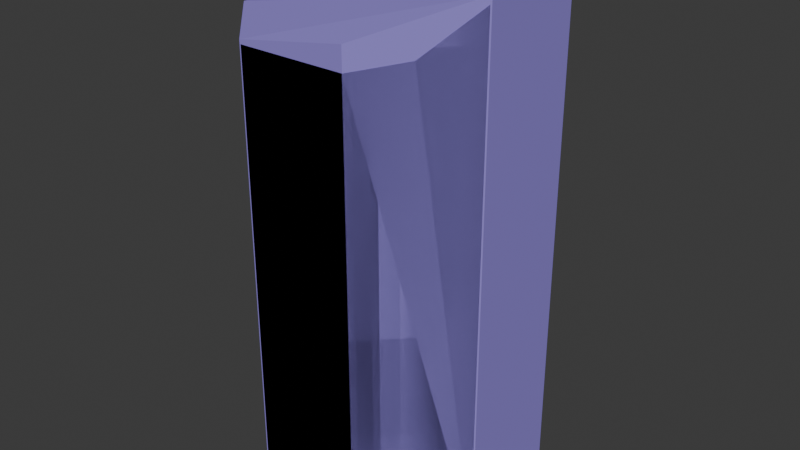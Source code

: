 # Source: conduitb.blend  (saved by Blender 4.2.66; exported with 4.5.12 LTS)
import bpy
from mathutils import Matrix  # noqa: F401  (used for matrix-valued properties, if any)

bpy.ops.wm.read_factory_settings(use_empty=True)
scene = bpy.context.scene
scene.name = 'Scene'

# ---- collections
col_collection = bpy.data.collections.new('Collection'); scene.collection.children.link(col_collection)

# ---- materials (node trees are filled in below, after node groups)
mat_f_im_flat_generic = bpy.data.materials.new('f_im flat_generic')
mat_f_im_flat_generic.diffuse_color = (0.5788, 0.5404, 0.1789, 1.0)
mat_f_im_panel_i = bpy.data.materials.new('f_im panel_i')
mat_f_im_panel_i.diffuse_color = (0.1222, 0.6894, 0.1912, 1.0)
mat_hard_metal_thin_for = bpy.data.materials.new('hard_metal_thin_for')
mat_hard_metal_thin_for.diffuse_color = (0.2965, 0.2351, 0.6906, 1.0)

# ---- material node trees

# ---- world
world_world = bpy.data.worlds.new('World'); scene.world = world_world
world_world.use_nodes = True; world_world.node_tree.nodes.clear()
_N = world_world.node_tree.nodes; _L = world_world.node_tree.links
n0 = _N.new('ShaderNodeOutputWorld'); n0.name = 'World Output'; n0.location = (300, 300)
n1 = _N.new('ShaderNodeBackground'); n1.name = 'Background'; n1.location = (10, 300)
n1.inputs[0].default_value = (0.05088, 0.05088, 0.05088, 1.0)
_L.new(n1.outputs[0], n0.inputs[0])
n0.is_active_output = True
world_world.color = (0.05088, 0.05088, 0.05088)
world_world.sun_shadow_jitter_overblur = 0.0

# ---- meshes
me_conduitb = bpy.data.meshes.new('conduitB')
me_conduitb.from_pydata([(30.81, 12.81, -58.05), (-12.76, 30.85, -58.05), (12.76, 30.85, -58.05), (-30.81, -12.72, -58.05), (-0.001421, 0.04348, -58.05), (12.76, -30.77, -58.05), (35.86, -14.81, -69.12), (-35.87, -14.81, -69.12), (-14.86, -35.82, -69.12), (14.85, -35.82, -69.12), (-12.76, -30.77, -69.12), (12.76, -30.77, -69.12), (30.81, -12.72, -58.05), (30.81, 12.81, -69.12), (12.76, 30.85, -69.12), (-12.76, 30.85, -69.12), (-30.81, 12.81, -58.05), (-30.81, 12.81, -69.12), (-30.81, -12.72, -69.12), (-12.76, -30.77, -58.05), (30.81, -12.72, -69.12), (-35.87, 14.9, -69.12), (12.76, 30.85, 39.16), (-0.001421, 0.04346, 39.16), (14.85, -35.82, 53.95), (35.86, -14.81, 67.35), (35.86, 0.04343, 70.31), (-12.76, 30.85, 53.95), (-35.87, -14.81, 53.95), (-30.81, -12.72, 53.95), (25.36, -25.32, 56.16), (30.81, 12.81, 64.97), (30.81, 12.81, 39.16), (-12.76, 30.85, 39.16), (-30.81, 12.81, 53.95), (-30.81, 12.81, 39.16), (-12.76, -30.77, 53.95), (-30.81, -12.72, 39.16), (-12.76, -30.77, 39.16), (12.76, -30.77, 53.95), (12.76, -30.77, 39.16), (35.86, 14.9, -69.12), (14.85, 35.91, 59.37), (25.36, 25.4, 63.99), (14.85, 35.91, -69.12), (-14.86, 35.91, -69.12), (-14.86, 35.91, 53.95), (-14.86, -35.82, 53.95), (30.81, 0.04343, 70.31), (35.86, 14.9, 64.97), (12.76, 30.85, 59.37), (21.78, 21.83, 63.99), (21.78, -21.74, 56.16), (30.81, -12.72, 67.35), (30.81, -12.72, 39.16), (-35.87, 14.9, 53.95), (-35.87, 0.04346, 56.31), (-30.81, 0.04346, 56.31)], [], [(4, 0, 12), (4, 2, 0), (4, 1, 2), (4, 16, 1), (4, 3, 16), (4, 19, 3), (4, 5, 19), (4, 12, 5), (41, 6, 20), (20, 13, 41), (44, 41, 13), (13, 14, 44), (45, 44, 14), (14, 15, 45), (21, 45, 15), (15, 17, 21), (7, 21, 17), (17, 18, 7), (8, 7, 18), (18, 10, 8), (9, 8, 10), (10, 11, 9), (6, 9, 11), (11, 20, 6), (13, 20, 12), (12, 0, 13), (14, 13, 0), (0, 2, 14), (15, 14, 2), (2, 1, 15), (17, 15, 1), (1, 16, 17), (18, 17, 16), (16, 3, 18), (10, 18, 3), (3, 19, 10), (11, 10, 19), (19, 5, 11), (20, 11, 5), (5, 12, 20), (45, 21, 55), (56, 7, 28), (32, 23, 54), (22, 23, 32), (33, 23, 22), (35, 23, 33), (37, 23, 35), (38, 23, 37), (40, 23, 38), (54, 23, 40), (9, 47, 8), (6, 24, 9), (25, 26, 53), (48, 53, 26), (43, 42, 51), (51, 31, 43), (42, 46, 50), (27, 50, 46), (46, 55, 27), (34, 27, 55), (56, 28, 57), (29, 57, 28), (28, 47, 29), (36, 29, 47), (47, 24, 36), (39, 36, 24), (24, 30, 39), (52, 39, 30), (53, 48, 54), (32, 54, 31), (31, 51, 32), (22, 32, 50), (50, 27, 22), (33, 22, 27), (27, 34, 33), (35, 33, 34), (57, 29, 35), (37, 35, 29), (29, 36, 37), (38, 37, 36), (36, 39, 38), (40, 38, 39), (39, 52, 40), (54, 40, 52), (49, 6, 41), (26, 25, 6), (42, 41, 44), (42, 43, 41), (46, 44, 45), (46, 42, 44), (55, 46, 45), (7, 56, 21), (47, 7, 8), (47, 28, 7), (24, 47, 9), (30, 24, 6), (31, 48, 49), (48, 31, 54), (49, 26, 6), (26, 49, 48), (50, 51, 42), (51, 50, 32), (49, 43, 31), (43, 49, 41), (53, 52, 25), (52, 53, 54), (25, 30, 6), (30, 25, 52), (55, 56, 34), (56, 55, 21), (34, 57, 35), (57, 34, 56)])
me_conduitb.polygons.foreach_set('use_smooth', [True] * 112)
me_conduitb.polygons.foreach_set('material_index', [0, 0, 0, 0, 0, 0, 0, 0, 1, 1, 1, 1, 1, 1, 1, 1, 1, 1, 1, 1, 1, 1, 1, 1, 1, 1, 1, 1, 1, 1, 1, 1, 1, 1, 1, 1, 1, 1, 1, 1, 1, 1, 0, 0, 0, 0, 0, 0, 0, 0, 1, 1, 1, 1, 1, 1, 1, 1, 1, 1, 1, 1, 1, 1, 1, 1, 1, 1, 1, 1, 1, 1, 1, 1, 1, 1, 1, 1, 1, 1, 1, 1, 1, 1, 1, 1, 1, 1, 1, 1, 1, 1, 1, 1, 1, 1, 1, 1, 1, 1, 1, 1, 1, 1, 1, 1, 1, 1, 1, 1, 1, 1])
_k = set([(0, 2), (0, 12), (1, 2), (1, 16), (3, 16), (3, 19), (5, 12), (5, 19), (6, 9), (6, 41), (7, 8), (7, 21), (8, 9), (10, 11), (10, 18), (11, 20), (13, 14), (13, 20), (14, 15), (15, 17), (17, 18), (21, 45), (22, 32), (22, 33), (24, 30), (24, 47), (25, 26), (25, 30), (26, 49), (27, 34), (27, 50), (28, 47), (28, 56), (29, 36), (29, 57), (31, 48), (31, 51), (32, 54), (33, 35), (34, 57), (35, 37), (36, 39), (37, 38), (38, 40), (39, 52), (40, 54), (41, 44), (42, 43), (42, 46), (43, 49), (44, 45), (46, 55), (48, 53), (50, 51), (52, 53), (55, 56)])
me_conduitb.attributes.new('sharp_edge', 'BOOLEAN', 'EDGE').data.foreach_set('value', [ (min(e.vertices), max(e.vertices)) in _k for e in me_conduitb.edges])
_uv = me_conduitb.uv_layers.new(name='UVMap_0')
_uv.uv.foreach_set('vector', [0.5636, 0.6456, 0.4759, 0.6819, 0.4759, 0.6093, 0.5636, 0.6456, 0.5273, 0.7333, 0.4759, 0.6819, 0.5636, 0.6456, 0.5999, 0.7333, 0.5273, 0.7333, 0.5636, 0.6456, 0.6512, 0.6819, 0.5999, 0.7333, 0.5636, 0.6456, 0.6512, 0.6093, 0.6512, 0.6819, 0.5636, 0.6456, 0.5999, 0.558, 0.6512, 0.6093, 0.5636, 0.6456, 0.5273, 0.558, 0.5999, 0.558, 0.5636, 0.6456, 0.4759, 0.6093, 0.5273, 0.558, 0.4195, -1.018, 0.3662, -1.018, 0.3699, -0.9452, 0.3699, -0.9452, 0.4157, -0.9452, 0.4195, -1.018, 0.4572, -0.7164, 0.4195, -1.018, 0.4157, -0.9452, 0.4157, -0.9452, 0.4481, -0.6864, 0.4572, -0.7164, 0.4572, -0.2904, 0.4572, -0.7164, 0.4481, -0.6864, 0.4481, -0.6864, 0.4481, -0.3204, 0.4572, -0.2904, 0.4195, 0.01089, 0.4572, -0.2904, 0.4481, -0.3204, 0.4481, -0.3204, 0.4157, -0.06159, 0.4195, 0.01089, 0.3662, 0.01089, 0.4195, 0.01089, 0.4157, -0.06159, 0.4157, -0.06159, 0.3699, -0.06159, 0.3662, 0.01089, 0.3285, -0.2904, 0.3662, 0.01089, 0.3699, -0.06159, 0.3699, -0.06159, 0.3376, -0.3204, 0.3285, -0.2904, 0.3285, -0.7164, 0.3285, -0.2904, 0.3376, -0.3204, 0.3376, -0.3204, 0.3376, -0.6864, 0.3285, -0.7164, 0.3662, -1.018, 0.3285, -0.7164, 0.3376, -0.6864, 0.3376, -0.6864, 0.3699, -0.9452, 0.3662, -1.018, -1.738, -1.008, -1.525, -1.008, -1.525, -0.838, -1.525, -0.838, -1.738, -0.838, -1.738, -1.008, -0.1588, -1.008, 0.05441, -1.008, 0.05441, -0.838, 0.05441, -0.838, -0.1588, -0.838, -0.1588, -1.008, -0.372, -1.008, -0.1588, -1.008, -0.1588, -0.838, -0.1588, -0.838, -0.372, -0.838, -0.372, -1.008, 2.473, -1.008, 2.686, -1.008, 2.686, -0.838, 2.686, -0.838, 2.473, -0.838, 2.473, -1.008, 2.259, -1.008, 2.473, -1.008, 2.473, -0.838, 2.473, -0.838, 2.259, -0.838, 2.259, -1.008, 1.106, -1.008, 1.32, -1.008, 1.32, -0.838, 1.32, -0.838, 1.106, -0.838, 1.106, -1.008, 0.8931, -1.008, 1.106, -1.008, 1.106, -0.838, 1.106, -0.838, 0.8931, -0.838, 0.8931, -1.008, -1.525, -1.008, -1.312, -1.008, -1.312, -0.838, -1.312, -0.838, -1.525, -0.838, -1.525, -1.008, -1.773, -1.008, -1.525, -1.008, -1.525, 0.6918, -1.401, 0.728, -1.277, -1.008, -1.277, 0.6918, 0.6512, 0.6819, 0.5636, 0.6456, 0.6512, 0.6093, 0.5999, 0.7333, 0.5636, 0.6456, 0.6512, 0.6819, 0.5273, 0.7333, 0.5636, 0.6456, 0.5999, 0.7333, 0.4759, 0.6819, 0.5636, 0.6456, 0.5273, 0.7333, 0.4759, 0.6093, 0.5636, 0.6456, 0.4759, 0.6819, 0.5273, 0.558, 0.5636, 0.6456, 0.4759, 0.6093, 0.5999, 0.558, 0.5636, 0.6456, 0.5273, 0.558, 0.6512, 0.6093, 0.5636, 0.6456, 0.5999, 0.558, 0.08939, -1.008, -0.1588, 0.6918, -0.1588, -1.008, 2.473, -1.008, 2.224, 0.6918, 2.224, -1.008, 0.3662, -1.018, 0.3928, -1.018, 0.3699, -0.9452, 0.3928, -0.9452, 0.3699, -0.9452, 0.3928, -1.018, 0.4383, -0.867, 0.4572, -0.7164, 0.4319, -0.8158, 0.4319, -0.8158, 0.4157, -0.9452, 0.4383, -0.867, 0.4572, -0.7164, 0.4572, -0.2904, 0.4481, -0.6864, 0.4481, -0.3204, 0.4481, -0.6864, 0.4572, -0.2904, 0.4572, -0.2904, 0.4195, 0.01089, 0.4481, -0.3204, 0.4157, -0.06159, 0.4481, -0.3204, 0.4195, 0.01089, 0.3928, 0.01089, 0.3662, 0.01089, 0.3928, -0.06159, 0.3699, -0.06159, 0.3928, -0.06159, 0.3662, 0.01089, 0.3662, 0.01089, 0.3285, -0.2904, 0.3699, -0.06159, 0.3376, -0.3204, 0.3699, -0.06159, 0.3285, -0.2904, 0.3285, -0.2904, 0.3285, -0.7164, 0.3376, -0.3204, 0.3376, -0.6864, 0.3376, -0.3204, 0.3285, -0.7164, 0.3285, -0.7164, 0.3473, -0.867, 0.3376, -0.6864, 0.3537, -0.8158, 0.3376, -0.6864, 0.3473, -0.867, -1.525, 0.8972, -1.632, 0.9425, -1.525, 0.4652, -1.738, 0.4652, -1.525, 0.4652, -1.738, 0.8607, 0.05441, 0.8607, -0.0522, 0.8457, 0.05441, 0.4652, -0.1588, 0.4652, 0.05441, 0.4652, -0.1588, 0.775, -0.1588, 0.775, -0.372, 0.6918, -0.1588, 0.4652, -0.372, 0.4652, -0.1588, 0.4652, -0.372, 0.6918, 2.686, 0.6918, 2.473, 0.6918, 2.686, 0.4652, 2.473, 0.4652, 2.686, 0.4652, 2.473, 0.6918, 2.366, 0.728, 2.259, 0.6918, 2.473, 0.4652, 2.259, 0.4652, 2.473, 0.4652, 2.259, 0.6918, 1.32, 0.6918, 1.106, 0.6918, 1.32, 0.4652, 1.106, 0.4652, 1.32, 0.4652, 1.106, 0.6918, 1.106, 0.6918, 0.8931, 0.6918, 1.106, 0.4652, 0.8931, 0.4652, 1.106, 0.4652, 0.8931, 0.6918, -1.312, 0.6918, -1.419, 0.7258, -1.312, 0.4652, -1.525, 0.4652, -1.312, 0.4652, -1.419, 0.7258, 2.721, 0.8607, 2.473, -1.008, 2.721, -1.008, 2.597, 0.9425, 2.473, 0.8972, 2.473, -1.008, 1.106, 0.775, 0.8581, -1.008, 1.106, -1.008, 1.106, 0.775, 0.9822, 0.8457, 0.8581, -1.008, 1.354, 0.6918, 1.106, -1.008, 1.354, -1.008, 1.354, 0.6918, 1.106, 0.775, 1.106, -1.008, -1.525, 0.6918, -1.773, 0.6918, -1.773, -1.008, -1.277, -1.008, -1.401, 0.728, -1.525, -1.008, -0.1588, 0.6918, -0.407, -1.008, -0.1588, -1.008, -0.1588, 0.6918, -0.407, 0.6918, -0.407, -1.008, 0.08939, 0.6918, -0.1588, 0.6918, 0.08939, -1.008, 2.349, 0.7258, 2.224, 0.6918, 2.473, -1.008, 0.4157, -0.9452, 0.3928, -0.9452, 0.4195, -1.018, -1.632, 0.9425, -1.738, 0.8607, -1.525, 0.4652, 2.721, 0.8607, 2.597, 0.9425, 2.473, -1.008, 0.3928, -1.018, 0.4195, -1.018, 0.3928, -0.9452, 0.4481, -0.6864, 0.4319, -0.8158, 0.4572, -0.7164, -0.0522, 0.8457, -0.1588, 0.775, 0.05441, 0.4652, 0.4195, -1.018, 0.4383, -0.867, 0.4157, -0.9452, 0.9822, 0.8457, 0.8581, 0.8607, 0.8581, -1.008, 0.3699, -0.9452, 0.3537, -0.8158, 0.3662, -1.018, -1.419, 0.7258, -1.525, 0.8972, -1.525, 0.4652, 2.473, 0.8972, 2.349, 0.7258, 2.473, -1.008, 0.3473, -0.867, 0.3662, -1.018, 0.3537, -0.8158, 0.4195, 0.01089, 0.3928, 0.01089, 0.4157, -0.06159, -1.401, 0.728, -1.525, 0.6918, -1.525, -1.008, 2.473, 0.6918, 2.366, 0.728, 2.473, 0.4652, 0.3928, -0.06159, 0.4157, -0.06159, 0.3928, 0.01089])
me_conduitb.materials.append(mat_f_im_flat_generic)
me_conduitb.materials.append(mat_f_im_panel_i)
me_conduitb.update()
me_conduitb_1 = bpy.data.meshes.new('@conduitB')
me_conduitb_1.from_pydata([(30.81, 12.81, -58.05), (-12.76, 30.85, -58.05), (12.76, 30.85, -58.05), (-30.81, -12.72, -58.05), (-0.001421, 0.04348, -58.05), (12.76, -30.77, -58.05), (35.86, -14.81, -69.12), (-35.87, -14.81, -69.12), (-14.86, -35.82, -69.12), (14.85, -35.82, -69.12), (-12.76, -30.77, -69.12), (12.76, -30.77, -69.12), (30.81, -12.72, -58.05), (30.81, 12.81, -69.12), (12.76, 30.85, -69.12), (-12.76, 30.85, -69.12), (-30.81, 12.81, -58.05), (-30.81, 12.81, -69.12), (-30.81, -12.72, -69.12), (-12.76, -30.77, -58.05), (30.81, -12.72, -69.12), (-35.87, 14.9, -69.12), (12.76, 30.85, 39.16), (-0.001421, 0.04346, 39.16), (14.85, -35.82, 53.95), (35.86, -14.81, 67.35), (35.86, 0.04343, 70.31), (-12.76, 30.85, 53.95), (-35.87, -14.81, 53.95), (-30.81, -12.72, 53.95), (25.36, -25.32, 56.16), (30.81, 12.81, 64.97), (30.81, 12.81, 39.16), (-12.76, 30.85, 39.16), (-30.81, 12.81, 53.95), (-30.81, 12.81, 39.16), (-12.76, -30.77, 53.95), (-30.81, -12.72, 39.16), (-12.76, -30.77, 39.16), (12.76, -30.77, 53.95), (12.76, -30.77, 39.16), (35.86, 14.9, -69.12), (14.85, 35.91, 59.37), (25.36, 25.4, 63.99), (14.85, 35.91, -69.12), (-14.86, 35.91, -69.12), (-14.86, 35.91, 53.95), (-14.86, -35.82, 53.95), (30.81, 0.04343, 70.31), (35.86, 14.9, 64.97), (12.76, 30.85, 59.37), (21.78, 21.83, 63.99), (21.78, -21.74, 56.16), (30.81, -12.72, 67.35), (30.81, -12.72, 39.16), (-35.87, 14.9, 53.95), (-35.87, 0.04346, 56.31), (-30.81, 0.04346, 56.31)], [], [(4, 0, 12), (4, 2, 0), (4, 1, 2), (4, 16, 1), (4, 3, 16), (4, 19, 3), (4, 5, 19), (4, 12, 5), (41, 6, 20), (20, 13, 41), (44, 41, 13), (13, 14, 44), (45, 44, 14), (14, 15, 45), (21, 45, 15), (15, 17, 21), (7, 21, 17), (17, 18, 7), (8, 7, 18), (18, 10, 8), (9, 8, 10), (10, 11, 9), (6, 9, 11), (11, 20, 6), (13, 20, 12), (12, 0, 13), (14, 13, 0), (0, 2, 14), (15, 14, 2), (2, 1, 15), (17, 15, 1), (1, 16, 17), (18, 17, 16), (16, 3, 18), (10, 18, 3), (3, 19, 10), (11, 10, 19), (19, 5, 11), (20, 11, 5), (5, 12, 20), (45, 21, 55), (56, 7, 28), (32, 23, 54), (22, 23, 32), (33, 23, 22), (35, 23, 33), (37, 23, 35), (38, 23, 37), (40, 23, 38), (54, 23, 40), (9, 47, 8), (6, 24, 9), (25, 26, 53), (48, 53, 26), (43, 42, 51), (51, 31, 43), (42, 46, 50), (27, 50, 46), (46, 55, 27), (34, 27, 55), (56, 28, 57), (29, 57, 28), (28, 47, 29), (36, 29, 47), (47, 24, 36), (39, 36, 24), (24, 30, 39), (52, 39, 30), (53, 48, 54), (32, 54, 31), (31, 51, 32), (22, 32, 50), (50, 27, 22), (33, 22, 27), (27, 34, 33), (35, 33, 34), (57, 29, 35), (37, 35, 29), (29, 36, 37), (38, 37, 36), (36, 39, 38), (40, 38, 39), (39, 52, 40), (54, 40, 52), (49, 6, 41), (26, 25, 6), (42, 41, 44), (42, 43, 41), (46, 44, 45), (46, 42, 44), (55, 46, 45), (7, 56, 21), (47, 7, 8), (47, 28, 7), (24, 47, 9), (30, 24, 6), (31, 48, 49), (48, 31, 54), (49, 26, 6), (26, 49, 48), (50, 51, 42), (51, 50, 32), (49, 43, 31), (43, 49, 41), (53, 52, 25), (52, 53, 54), (25, 30, 6), (30, 25, 52), (55, 56, 34), (56, 55, 21), (34, 57, 35), (57, 34, 56)])
me_conduitb_1.polygons.foreach_set('use_smooth', [True] * 112)
_k = set([(0, 2), (0, 12), (1, 2), (1, 16), (3, 16), (3, 19), (5, 12), (5, 19), (6, 9), (6, 41), (7, 8), (7, 21), (8, 9), (10, 11), (10, 18), (11, 20), (13, 14), (13, 20), (14, 15), (15, 17), (17, 18), (21, 45), (22, 32), (22, 33), (24, 30), (24, 47), (25, 26), (25, 30), (26, 49), (27, 34), (27, 50), (28, 47), (28, 56), (29, 36), (29, 57), (31, 48), (31, 51), (32, 54), (33, 35), (34, 57), (35, 37), (36, 39), (37, 38), (38, 40), (39, 52), (40, 54), (41, 44), (42, 43), (42, 46), (43, 49), (44, 45), (46, 55), (48, 53), (50, 51), (52, 53), (55, 56)])
me_conduitb_1.attributes.new('sharp_edge', 'BOOLEAN', 'EDGE').data.foreach_set('value', [ (min(e.vertices), max(e.vertices)) in _k for e in me_conduitb_1.edges])
_uv = me_conduitb_1.uv_layers.new(name='UVMap_0')
_uv.uv.foreach_set('vector', [0.5636, 0.6456, 0.4759, 0.6819, 0.4759, 0.6093, 0.5636, 0.6456, 0.5273, 0.7333, 0.4759, 0.6819, 0.5636, 0.6456, 0.5999, 0.7333, 0.5273, 0.7333, 0.5636, 0.6456, 0.6512, 0.6819, 0.5999, 0.7333, 0.5636, 0.6456, 0.6512, 0.6093, 0.6512, 0.6819, 0.5636, 0.6456, 0.5999, 0.558, 0.6512, 0.6093, 0.5636, 0.6456, 0.5273, 0.558, 0.5999, 0.558, 0.5636, 0.6456, 0.4759, 0.6093, 0.5273, 0.558, 0.4195, -1.018, 0.3662, -1.018, 0.3699, -0.9452, 0.3699, -0.9452, 0.4157, -0.9452, 0.4195, -1.018, 0.4572, -0.7164, 0.4195, -1.018, 0.4157, -0.9452, 0.4157, -0.9452, 0.4481, -0.6864, 0.4572, -0.7164, 0.4572, -0.2904, 0.4572, -0.7164, 0.4481, -0.6864, 0.4481, -0.6864, 0.4481, -0.3204, 0.4572, -0.2904, 0.4195, 0.01089, 0.4572, -0.2904, 0.4481, -0.3204, 0.4481, -0.3204, 0.4157, -0.06159, 0.4195, 0.01089, 0.3662, 0.01089, 0.4195, 0.01089, 0.4157, -0.06159, 0.4157, -0.06159, 0.3699, -0.06159, 0.3662, 0.01089, 0.3285, -0.2904, 0.3662, 0.01089, 0.3699, -0.06159, 0.3699, -0.06159, 0.3376, -0.3204, 0.3285, -0.2904, 0.3285, -0.7164, 0.3285, -0.2904, 0.3376, -0.3204, 0.3376, -0.3204, 0.3376, -0.6864, 0.3285, -0.7164, 0.3662, -1.018, 0.3285, -0.7164, 0.3376, -0.6864, 0.3376, -0.6864, 0.3699, -0.9452, 0.3662, -1.018, -1.738, -1.008, -1.525, -1.008, -1.525, -0.838, -1.525, -0.838, -1.738, -0.838, -1.738, -1.008, -0.1588, -1.008, 0.05441, -1.008, 0.05441, -0.838, 0.05441, -0.838, -0.1588, -0.838, -0.1588, -1.008, -0.372, -1.008, -0.1588, -1.008, -0.1588, -0.838, -0.1588, -0.838, -0.372, -0.838, -0.372, -1.008, 2.473, -1.008, 2.686, -1.008, 2.686, -0.838, 2.686, -0.838, 2.473, -0.838, 2.473, -1.008, 2.259, -1.008, 2.473, -1.008, 2.473, -0.838, 2.473, -0.838, 2.259, -0.838, 2.259, -1.008, 1.106, -1.008, 1.32, -1.008, 1.32, -0.838, 1.32, -0.838, 1.106, -0.838, 1.106, -1.008, 0.8931, -1.008, 1.106, -1.008, 1.106, -0.838, 1.106, -0.838, 0.8931, -0.838, 0.8931, -1.008, -1.525, -1.008, -1.312, -1.008, -1.312, -0.838, -1.312, -0.838, -1.525, -0.838, -1.525, -1.008, -1.773, -1.008, -1.525, -1.008, -1.525, 0.6918, -1.401, 0.728, -1.277, -1.008, -1.277, 0.6918, 0.6512, 0.6819, 0.5636, 0.6456, 0.6512, 0.6093, 0.5999, 0.7333, 0.5636, 0.6456, 0.6512, 0.6819, 0.5273, 0.7333, 0.5636, 0.6456, 0.5999, 0.7333, 0.4759, 0.6819, 0.5636, 0.6456, 0.5273, 0.7333, 0.4759, 0.6093, 0.5636, 0.6456, 0.4759, 0.6819, 0.5273, 0.558, 0.5636, 0.6456, 0.4759, 0.6093, 0.5999, 0.558, 0.5636, 0.6456, 0.5273, 0.558, 0.6512, 0.6093, 0.5636, 0.6456, 0.5999, 0.558, 0.08939, -1.008, -0.1588, 0.6918, -0.1588, -1.008, 2.473, -1.008, 2.224, 0.6918, 2.224, -1.008, 0.3662, -1.018, 0.3928, -1.018, 0.3699, -0.9452, 0.3928, -0.9452, 0.3699, -0.9452, 0.3928, -1.018, 0.4383, -0.867, 0.4572, -0.7164, 0.4319, -0.8158, 0.4319, -0.8158, 0.4157, -0.9452, 0.4383, -0.867, 0.4572, -0.7164, 0.4572, -0.2904, 0.4481, -0.6864, 0.4481, -0.3204, 0.4481, -0.6864, 0.4572, -0.2904, 0.4572, -0.2904, 0.4195, 0.01089, 0.4481, -0.3204, 0.4157, -0.06159, 0.4481, -0.3204, 0.4195, 0.01089, 0.3928, 0.01089, 0.3662, 0.01089, 0.3928, -0.06159, 0.3699, -0.06159, 0.3928, -0.06159, 0.3662, 0.01089, 0.3662, 0.01089, 0.3285, -0.2904, 0.3699, -0.06159, 0.3376, -0.3204, 0.3699, -0.06159, 0.3285, -0.2904, 0.3285, -0.2904, 0.3285, -0.7164, 0.3376, -0.3204, 0.3376, -0.6864, 0.3376, -0.3204, 0.3285, -0.7164, 0.3285, -0.7164, 0.3473, -0.867, 0.3376, -0.6864, 0.3537, -0.8158, 0.3376, -0.6864, 0.3473, -0.867, -1.525, 0.8972, -1.632, 0.9425, -1.525, 0.4652, -1.738, 0.4652, -1.525, 0.4652, -1.738, 0.8607, 0.05441, 0.8607, -0.0522, 0.8457, 0.05441, 0.4652, -0.1588, 0.4652, 0.05441, 0.4652, -0.1588, 0.775, -0.1588, 0.775, -0.372, 0.6918, -0.1588, 0.4652, -0.372, 0.4652, -0.1588, 0.4652, -0.372, 0.6918, 2.686, 0.6918, 2.473, 0.6918, 2.686, 0.4652, 2.473, 0.4652, 2.686, 0.4652, 2.473, 0.6918, 2.366, 0.728, 2.259, 0.6918, 2.473, 0.4652, 2.259, 0.4652, 2.473, 0.4652, 2.259, 0.6918, 1.32, 0.6918, 1.106, 0.6918, 1.32, 0.4652, 1.106, 0.4652, 1.32, 0.4652, 1.106, 0.6918, 1.106, 0.6918, 0.8931, 0.6918, 1.106, 0.4652, 0.8931, 0.4652, 1.106, 0.4652, 0.8931, 0.6918, -1.312, 0.6918, -1.419, 0.7258, -1.312, 0.4652, -1.525, 0.4652, -1.312, 0.4652, -1.419, 0.7258, 2.721, 0.8607, 2.473, -1.008, 2.721, -1.008, 2.597, 0.9425, 2.473, 0.8972, 2.473, -1.008, 1.106, 0.775, 0.8581, -1.008, 1.106, -1.008, 1.106, 0.775, 0.9822, 0.8457, 0.8581, -1.008, 1.354, 0.6918, 1.106, -1.008, 1.354, -1.008, 1.354, 0.6918, 1.106, 0.775, 1.106, -1.008, -1.525, 0.6918, -1.773, 0.6918, -1.773, -1.008, -1.277, -1.008, -1.401, 0.728, -1.525, -1.008, -0.1588, 0.6918, -0.407, -1.008, -0.1588, -1.008, -0.1588, 0.6918, -0.407, 0.6918, -0.407, -1.008, 0.08939, 0.6918, -0.1588, 0.6918, 0.08939, -1.008, 2.349, 0.7258, 2.224, 0.6918, 2.473, -1.008, 0.4157, -0.9452, 0.3928, -0.9452, 0.4195, -1.018, -1.632, 0.9425, -1.738, 0.8607, -1.525, 0.4652, 2.721, 0.8607, 2.597, 0.9425, 2.473, -1.008, 0.3928, -1.018, 0.4195, -1.018, 0.3928, -0.9452, 0.4481, -0.6864, 0.4319, -0.8158, 0.4572, -0.7164, -0.0522, 0.8457, -0.1588, 0.775, 0.05441, 0.4652, 0.4195, -1.018, 0.4383, -0.867, 0.4157, -0.9452, 0.9822, 0.8457, 0.8581, 0.8607, 0.8581, -1.008, 0.3699, -0.9452, 0.3537, -0.8158, 0.3662, -1.018, -1.419, 0.7258, -1.525, 0.8972, -1.525, 0.4652, 2.473, 0.8972, 2.349, 0.7258, 2.473, -1.008, 0.3473, -0.867, 0.3662, -1.018, 0.3537, -0.8158, 0.4195, 0.01089, 0.3928, 0.01089, 0.4157, -0.06159, -1.401, 0.728, -1.525, 0.6918, -1.525, -1.008, 2.473, 0.6918, 2.366, 0.728, 2.473, 0.4652, 0.3928, -0.06159, 0.4157, -0.06159, 0.3928, 0.01089])
me_conduitb_1.materials.append(mat_hard_metal_thin_for)
me_conduitb_1.update()
me_conduitb_havok = bpy.data.meshes.new('$conduitB_havok')
me_conduitb_havok.from_pydata([(36.35, -15.06, -69.41), (36.35, 15.06, -69.41), (15.06, 36.35, -69.41), (-15.06, 36.35, -69.41), (-36.35, 15.06, -69.41), (-36.35, -15.06, -69.41), (-15.06, -36.35, -69.41), (15.06, -36.35, -69.41), (36.35, -15.06, 69.41), (36.35, 15.06, 68.59), (15.06, 36.35, 60.59), (-15.06, 36.35, 55.03), (-36.35, 15.06, 55.03), (-36.35, -15.06, 55.03), (-15.06, -36.35, 55.03), (15.06, -36.35, 60.11)], [], [(10, 11, 9), (11, 12, 9), (7, 15, 14, 6), (13, 8, 9, 12), (0, 8, 15, 7), (10, 9, 1, 2), (1, 9, 8, 0), (14, 13, 5, 6), (13, 14, 8), (14, 15, 8), (0, 7, 6), (0, 6, 5), (0, 5, 4), (0, 4, 3), (0, 3, 2), (0, 2, 1), (12, 11, 3, 4), (11, 10, 2, 3), (13, 12, 4, 5)])
me_conduitb_havok.materials.append(mat_hard_metal_thin_for)
me_conduitb_havok.update()
arm_armature = bpy.data.armatures.new('Armature')  # bones are not reproduced

# ---- objects
ob_armature = bpy.data.objects.new('Armature', arm_armature)
ob_conduitb = bpy.data.objects.new('conduitB', me_conduitb)
ob_conduitb_1 = bpy.data.objects.new('@conduitB', me_conduitb_1)
ob_conduitb_havok = bpy.data.objects.new('$conduitB_havok', me_conduitb_havok)

# ---- transforms, parenting, visibility, modifiers, constraints
ob_armature.location = (0.0, 0.0, 0.0)
ob_conduitb.parent = ob_armature
ob_conduitb.location = (0.0, 0.0, 69.41)
_vg = ob_conduitb.vertex_groups.new(name='frame conduitB')
_vg.add([0, 1, 2, 3, 4, 5, 6, 7, 8, 9, 10, 11, 12, 13, 14, 15, 16, 17, 18, 19, 20, 21, 22, 23, 24, 25, 26, 27, 28, 29, 30, 31, 32, 33, 34, 35, 36, 37, 38, 39, 40, 41, 42, 43, 44, 45, 46, 47, 48, 49, 50, 51, 52, 53, 54, 55, 56, 57], 1.0, 'REPLACE')
_m = ob_conduitb.modifiers.new('Armature', 'ARMATURE')
_m.object = ob_armature
ob_conduitb_1.parent = ob_armature
ob_conduitb_1.location = (0.0, 0.0, 69.41)
_vg = ob_conduitb_1.vertex_groups.new(name='frame conduitB')
_vg.add([0, 1, 2, 3, 4, 5, 6, 7, 8, 9, 10, 11, 12, 13, 14, 15, 16, 17, 18, 19, 20, 21, 22, 23, 24, 25, 26, 27, 28, 29, 30, 31, 32, 33, 34, 35, 36, 37, 38, 39, 40, 41, 42, 43, 44, 45, 46, 47, 48, 49, 50, 51, 52, 53, 54, 55, 56, 57], 1.0, 'REPLACE')
_m = ob_conduitb_1.modifiers.new('Armature', 'ARMATURE')
_m.object = ob_armature
ob_conduitb_havok.parent = ob_armature
ob_conduitb_havok.location = (-0.2017, 0.5928, 69.41)

# ---- collection membership
col_collection.objects.link(ob_armature)
col_collection.objects.link(ob_conduitb)
col_collection.objects.link(ob_conduitb_1)
col_collection.objects.link(ob_conduitb_havok)

# ---- scene / render settings (as saved in the file)
scene.frame_start = 1; scene.frame_end = 250; scene.frame_set(1)
scene.render.engine = 'BLENDER_EEVEE_NEXT'
bpy.context.view_layer.update()

# ---- added for rendering (the .blend has no active camera and no usable light): camera, sun
cam_auto = bpy.data.cameras.new('AutoCamera')
cam_auto.lens = 50.0
cam_auto.sensor_width = 36.0
cam_auto.clip_end = 2817.2
ob_auto_camera = bpy.data.objects.new('AutoCamera', cam_auto)
scene.collection.objects.link(ob_auto_camera)
ob_auto_camera.location = (160.323, -192.069, 198.281)
ob_auto_camera.rotation_euler = (1.09748, -7.21219e-08, 0.694738)
scene.camera = ob_auto_camera
light_auto_sun = bpy.data.lights.new('AutoSun', 'SUN')
light_auto_sun.energy = 3.0
light_auto_sun.angle = 0.0523599
ob_auto_sun = bpy.data.objects.new('AutoSun', light_auto_sun)
scene.collection.objects.link(ob_auto_sun)
ob_auto_sun.rotation_euler = (0.872665, 0.174533, 0.523599)
bpy.context.view_layer.update()
